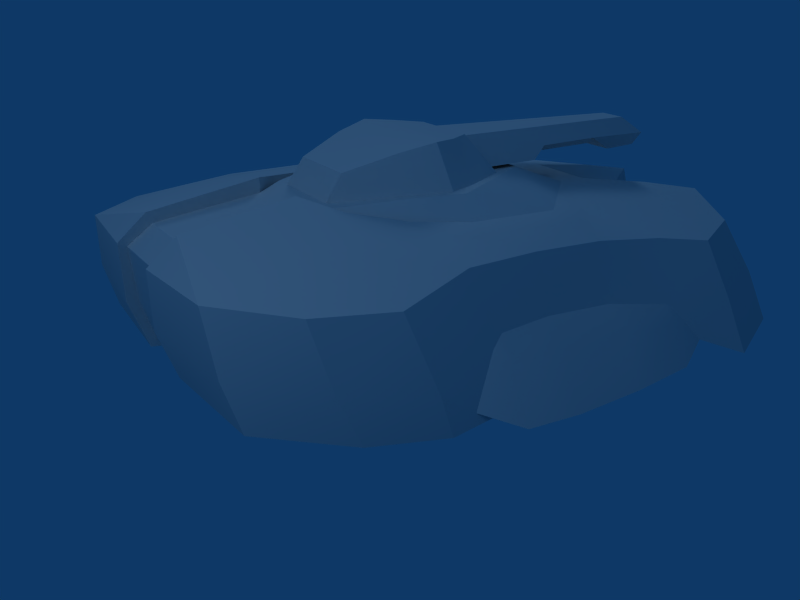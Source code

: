 # Source: tank.blend  (saved by Blender 2.49.2; exported with 4.5.12 LTS)
import bpy
from mathutils import Matrix  # noqa: F401  (used for matrix-valued properties, if any)

bpy.ops.wm.read_factory_settings(use_empty=True)
scene = bpy.context.scene
scene.name = 'Scene'

# ---- collections
col_collection_1 = bpy.data.collections.new('Collection 1'); scene.collection.children.link(col_collection_1)

# ---- world
world_world = bpy.data.worlds.new('World'); scene.world = world_world
world_world.color = (0.05656, 0.2208, 0.4)
world_world.use_sun_shadow = False
world_world.sun_shadow_jitter_overblur = 0.0
world_world.cycles.sampling_method = 'MANUAL'
world_world.cycles.sample_map_resolution = 256

# ---- cameras
cam_camera = bpy.data.cameras.new('Camera')
cam_camera.passepartout_alpha = 0.2
cam_camera.clip_end = 100.0
cam_camera.lens = 35.0
cam_camera.ortho_scale = 7.314
cam_camera.show_passepartout = False
cam_camera.show_safe_areas = True
cam_camera.dof.focus_distance = 0.0
cam_camera.dof.aperture_fstop = 128.0

# ---- lights
light_spot_001 = bpy.data.lights.new('Spot.001', 'AREA')
light_spot_001.transmission_factor = 0.0
light_spot_001.cutoff_distance = 30.0
light_spot_001.energy = 78.54
light_spot_001.shadow_buffer_clip_start = 1.001
light_spot_001.shadow_soft_size = 2.036
light_spot_001.shadow_maximum_resolution = 0.006
light_spot_001.use_absolute_resolution = True
light_spot_001.size = 2.036
light_spot_001.size_y = 1.0
light_spot_001.cycles.use_multiple_importance_sampling = False
light_spot = bpy.data.lights.new('Spot', 'AREA')
light_spot.transmission_factor = 0.0
light_spot.cutoff_distance = 30.0
light_spot.energy = 78.54
light_spot.shadow_buffer_clip_start = 1.001
light_spot.shadow_soft_size = 2.036
light_spot.shadow_maximum_resolution = 0.006
light_spot.use_absolute_resolution = True
light_spot.size = 2.036
light_spot.size_y = 1.0
light_spot.cycles.use_multiple_importance_sampling = False

# ---- meshes
me_lasertank1 = bpy.data.meshes.new('lasertank1')
me_lasertank1.from_pydata([(-18.6, 13.4, 14.23), (-18.51, 9.117, 8.873), (-5.588, 31.43, 8.866), (-16.06, -24.17, 15.18), (-11.19, -28.97, 15.48), (-17.38, -8.853, 10.47), (-17.91, -10.02, 9.554), (-10.3, -21.41, 17.41), (-10.51, 5.264, 16.64), (-10.83, 1.627, 16.92), (-3.277, 12.84, 16.54), (-12.66, 14.13, 15.31), (-3.228, 25.52, 13.06), (-3.685, 27.69, 8.893), (-18.59, 26.51, 2.861), (-2.336, 18.05, 4.398), (-19.33, -10.2, 4.505), (-2.336, -8.082, 5.026), (-13.35, -27.25, 6.011), (-3.27, -29.57, 15.48), (-14.96, 3.842, 5.091), (-13.59, 1.582, 16.73), (-8.912, -11.71, 17.58), (-12.6, -10.61, 17.23), (-9.785, -14.17, 17.77), (-2.146, 14.27, 15.26), (-3.269, -18.29, 19.2), (-3.322, 3.633, 18.9), (-6.04, -1.261, 18.98), (-13.05, -16.66, 17.05), (-6.9, -10.51, 18.75), (-8.335, -5.939, 18.89), (-8.912, -11.71, 16.76), (-3.269, -28.43, 10.38), (-13.72, -4.534, 16.99), (-2.344, 9.041, 5.46), (-19.51, 9.391, 7.451), (-19.32, 3.212, 7.904), (-19.21, -3.689, 8.216), (-18.97, -8.821, 8.431), (-21.36, -8.788, 3.838), (-19.29, -12.27, 5.472), (-19.36, -15.71, 8.172), (-7.016, -16.43, 18.3), (-4.798, -15.84, 18.24), (-21.84, 3.171, 3.465), (-4.631, -4.768, 22.63), (-3.145, -2.483, 22.52), (-6.513, -3.76, 18.95), (-3.254, -14.42, 20.53), (-3.352, -15.84, 18.24), (-2.444, -2.23, 22.22), (-2.782, 7.515, 20.39), (-1.37, 21.87, 18.78), (-1.519, 17.92, 18.71), (-2.27, 7.515, 20.39), (-1.51, 22.3, 20.17), (-0.9852, 22.03, 19.28), (-0.863, 18.02, 19.34), (-0.834, 16.15, 21.48), (-0.834, 10.09, 21.48), (-1.11, 10.09, 20.25), (3.1, -28.88, 15.08), (3.607, 9.33, 16.76), (3.516, 27.69, 8.893), (2.175, 17.95, 5.049), (2.175, -8.183, 5.676), (2.175, 13.2, 5.372), (5.871, -1.261, 18.98), (8.166, -5.939, 18.89), (10.66, 1.627, 16.92), (6.731, -10.51, 18.75), (2.175, 9.041, 5.46), (5.423, -7.198, 22.76), (4.462, -4.768, 22.63), (5.988, -10.4, 18.74), (0.6938, 18.02, 19.34), (4.208, 0.4977, 18.94), (3.231, 0.2467, 19.24), (1.201, 21.87, 18.78), (1.35, 17.92, 18.71), (2.35, 14.4, 20.42), (1.201, 19.5, 21.97), (0.9412, 10.09, 20.25), (1.872, 14.4, 20.42), (1.017, 16.18, 19.55), (0.816, 22.03, 19.28), (18.34, 9.117, 8.873), (18.43, 13.4, 14.23), (16.99, 8.364, 14.96), (20.4, 15.73, 8.478), (16.85, 24.27, 8.263), (5.418, 31.43, 8.866), (12.51, -28.5, 10.38), (15.99, 1.988, 15.59), (16.93, 3.254, 9.823), (17.74, -10.02, 9.554), (10.13, -21.41, 17.41), (3.139, -27.34, 17.6), (10.34, 5.264, 16.64), (12.49, 14.13, 15.31), (4.25, 21.27, 15.26), (5.691, 33.65, 3.698), (18.42, 26.51, 2.861), (19.17, -10.2, 4.505), (2.167, -11.79, 4.104), (2.167, 13.3, 4.722), (2.167, -2.12, 5.058), (15.91, 9.162, 4.906), (13.42, 1.582, 16.73), (12.43, -10.61, 17.23), (8.743, -11.71, 17.58), (9.616, -14.17, 17.77), (6.133, -15.84, 18.3), (3.1, -18.29, 19.2), (12.88, -16.66, 17.05), (13.55, -4.534, 16.99), (19.15, 3.212, 7.904), (19.34, 9.391, 7.451), (19.04, -3.689, 8.216), (18.8, -8.821, 8.431), (21.2, -8.788, 3.838), (19.19, -15.71, 8.172), (6.847, -16.43, 18.3), (21.46, 9.666, 3.626), (21.67, 3.171, 3.465), (-18.8, 9.994, 8.361), (-20.01, 13.3, 4.722), (-21.63, 9.666, 3.626), (-21.72, -3.641, 3.474), (-17.0, -3.736, 10.44), (-17.09, 3.254, 9.823), (-2.336, -11.79, 4.104), (-2.514, -15.3, 4.456), (-3.261, -27.85, 6.022), (-3.266, -29.37, 10.46), (-3.308, -27.34, 17.6), (-12.68, -28.5, 10.38), (-17.72, -20.72, 4.882), (-17.31, -22.63, 9.281), (-19.39, -14.29, 4.104), (-17.71, -18.03, 14.78), (-16.28, -11.6, 16.09), (-16.03, -4.927, 15.97), (-16.16, 1.988, 15.59), (-17.16, 8.364, 14.96), (-14.63, 21.68, 13.67), (-5.335, 29.14, 13.66), (-4.42, 21.27, 15.26), (3.108, 12.84, 16.54), (1.976, 14.27, 15.26), (-2.776, 19.9, 14.16), (2.606, 19.9, 14.16), (3.059, 25.52, 13.06), (5.166, 29.14, 13.66), (21.88, 18.05, 2.722), (15.86, -4.927, 15.97), (16.11, -11.6, 16.09), (17.54, -18.03, 14.78), (15.89, -24.17, 15.18), (11.02, -28.97, 15.48), (3.101, -29.57, 15.48), (3.096, -29.37, 10.46), (3.092, -27.85, 6.022), (13.18, -27.25, 6.011), (17.55, -20.72, 4.882), (17.14, -22.63, 9.281), (19.22, -14.29, 4.104), (16.15, -8.082, 5.026), (14.72, -2.12, 5.058), (14.79, 3.842, 5.091), (19.84, 13.3, 4.722), (2.167, 9.041, 4.888), (2.167, 3.842, 5.091), (2.167, -8.082, 5.026), (2.167, 18.05, 4.398), (2.345, -15.3, 4.456), (10.61, -6.992, 17.26), (8.743, -11.71, 16.76), (6.133, -15.84, 17.35), (3.1, -18.29, 17.88), (-3.777, 9.33, 16.76), (-10.78, -6.992, 17.26), (-6.302, -15.84, 17.35), (-3.269, -18.29, 17.88), (3.153, 3.633, 18.9), (4.629, -15.84, 18.24), (3.1, -26.91, 16.67), (3.1, -28.43, 10.38), (3.1, -27.35, 6.661), (2.353, -15.3, 5.109), (2.175, -11.89, 4.755), (2.175, -2.12, 5.615), (2.175, 3.842, 5.553), (3.878, 29.29, 5.089), (-4.047, 29.29, 5.089), (-2.344, 17.95, 5.049), (-2.344, 13.2, 5.372), (-2.344, 3.842, 5.553), (-2.344, -2.12, 5.615), (-2.344, -8.183, 5.676), (-2.344, -11.89, 4.755), (-2.522, -15.3, 5.109), (-3.269, -27.35, 6.661), (-3.269, -28.88, 15.08), (-3.269, -26.91, 16.67), (-6.302, -15.84, 18.3), (14.46, 21.68, 13.67), (21.55, -3.641, 3.474), (19.12, -12.27, 5.472), (17.21, -8.853, 10.47), (16.83, -3.736, 10.44), (18.63, 9.994, 8.361), (3.869, 29.39, 4.111), (-5.86, 33.65, 3.698), (-22.05, 18.05, 2.722), (-4.039, 29.39, 4.111), (-17.02, 24.27, 8.263), (-20.57, 15.73, 8.478), (-2.336, -2.12, 5.058), (-2.336, 3.842, 5.091), (-2.336, 9.041, 4.888), (-2.336, 13.3, 4.722), (-16.08, 9.162, 4.906), (-14.89, -2.12, 5.058), (-16.31, -8.082, 5.026), (-4.817, -10.18, 22.03), (3.085, -14.42, 20.53), (3.183, -15.84, 18.24), (7.205, -6.545, 18.87), (6.344, -3.76, 18.95), (-4.377, 0.4977, 18.94), (2.976, -2.483, 22.52), (4.647, -10.18, 22.03), (-5.593, -7.198, 22.76), (-7.375, -6.545, 18.87), (-6.157, -10.4, 18.74), (-1.535, 6.487, 19.55), (-1.187, 16.18, 19.55), (1.365, 6.487, 19.55), (2.101, 7.515, 20.39), (1.872, 22.3, 20.17), (-1.37, 19.5, 21.97), (-2.041, 22.3, 20.17), (2.275, -2.23, 22.22), (2.753, -0.9919, 20.73), (-3.4, 0.2467, 19.24), (-2.922, -0.9919, 20.73), (3.041, 6.074, 19.22), (2.613, 7.515, 20.39), (-3.21, 6.074, 19.22), (1.341, 22.3, 20.17), (0.7869, 20.27, 21.48), (0.6647, 16.15, 21.48), (0.6647, 10.09, 21.48), (-0.9561, 20.27, 21.48), (1.219, 16.15, 20.25), (-1.388, 16.15, 20.25), (-2.042, 14.4, 20.42), (-2.52, 14.4, 20.42)], [], [(5, 39, 6), (136, 4, 19), (14, 214, 216), (9, 8, 21), (21, 34, 9), (214, 195, 216), (0, 218, 126), (182, 31, 9), (31, 28, 9), (136, 26, 7), (26, 206, 43), (22, 32, 182), (184, 44, 183), (138, 140, 133), (11, 145, 8), (42, 41, 140), (141, 6, 42), (41, 16, 140), (223, 128, 127), (6, 41, 42), (1, 126, 36), (44, 184, 50), (247, 246, 231), (242, 243, 259), (51, 52, 247), (70, 63, 185), (177, 70, 69), (180, 179, 186), (186, 228, 180), (245, 77, 78), (210, 96, 120), (98, 161, 160), (103, 213, 102), (70, 109, 99), (109, 70, 116), (102, 213, 194), (88, 212, 90), (98, 97, 114), (114, 123, 113), (111, 177, 178), (165, 176, 167), (100, 99, 89), (122, 167, 209), (158, 122, 96), (209, 167, 104), (108, 171, 124), (96, 122, 209), (87, 118, 212), (172, 72, 67), (172, 67, 106), (108, 172, 106), (108, 106, 171), (120, 96, 209), (120, 209, 121), (119, 120, 121), (119, 121, 208), (117, 119, 208), (117, 208, 125), (118, 117, 125), (118, 125, 124), (169, 208, 168), (208, 121, 168), (170, 108, 125), (108, 124, 125), (170, 125, 169), (125, 208, 169), (118, 124, 171), (118, 171, 212), (176, 190, 191), (176, 191, 105), (167, 176, 105), (167, 105, 104), (100, 101, 149), (100, 149, 99), (91, 90, 155), (91, 155, 103), (92, 91, 103), (92, 103, 102), (164, 93, 163), (93, 162, 163), (166, 93, 164), (166, 164, 165), (122, 166, 165), (122, 165, 167), (115, 110, 112), (115, 112, 123), (113, 123, 112), (113, 112, 111), (113, 111, 179), (111, 178, 179), (97, 115, 123), (97, 123, 114), (116, 70, 177), (116, 177, 110), (156, 116, 110), (156, 110, 157), (158, 159, 166), (158, 166, 122), (104, 168, 121), (104, 121, 209), (120, 119, 211), (120, 211, 210), (95, 211, 119), (95, 119, 117), (173, 107, 193), (107, 192, 193), (169, 168, 174), (169, 174, 107), (117, 118, 87), (117, 87, 95), (65, 175, 106), (65, 106, 67), (173, 193, 72), (173, 72, 172), (66, 192, 174), (192, 107, 174), (190, 176, 189), (176, 163, 189), (66, 174, 191), (174, 105, 191), (194, 213, 175), (194, 175, 65), (210, 211, 156), (210, 156, 157), (116, 156, 109), (156, 94, 109), (97, 159, 158), (97, 158, 115), (189, 163, 188), (163, 162, 188), (62, 188, 162), (62, 162, 161), (62, 161, 98), (62, 98, 187), (180, 187, 114), (187, 98, 114), (157, 110, 115), (157, 115, 158), (113, 179, 180), (113, 180, 114), (101, 100, 207), (101, 207, 154), (149, 101, 150), (101, 152, 150), (110, 177, 111), (110, 111, 112), (89, 99, 94), (99, 109, 94), (172, 108, 170), (172, 170, 173), (169, 107, 173), (169, 173, 170), (175, 155, 171), (175, 171, 106), (162, 93, 160), (162, 160, 161), (163, 176, 165), (163, 165, 164), (174, 168, 105), (168, 104, 105), (175, 213, 103), (175, 103, 155), (154, 92, 64), (154, 64, 153), (194, 64, 92), (194, 92, 102), (153, 152, 101), (153, 101, 154), (88, 207, 100), (88, 100, 89), (63, 70, 99), (63, 99, 149), (160, 159, 97), (160, 97, 98), (94, 156, 211), (94, 211, 95), (158, 96, 157), (96, 210, 157), (89, 94, 95), (89, 95, 87), (93, 166, 159), (93, 159, 160), (90, 91, 207), (90, 207, 88), (154, 207, 91), (154, 91, 92), (171, 155, 90), (171, 90, 212), (87, 212, 89), (212, 88, 89), (253, 254, 60), (253, 60, 59), (256, 83, 253), (83, 254, 253), (257, 61, 256), (61, 83, 256), (252, 253, 255), (253, 59, 255), (251, 256, 252), (256, 253, 252), (86, 76, 251), (76, 256, 251), (57, 58, 76), (57, 76, 86), (241, 251, 252), (241, 252, 82), (82, 252, 255), (82, 255, 242), (79, 86, 241), (86, 251, 241), (53, 57, 79), (57, 86, 79), (85, 239, 237), (85, 237, 238), (85, 84, 239), (84, 240, 239), (248, 239, 249), (239, 240, 249), (250, 237, 239), (250, 239, 248), (249, 240, 81), (240, 84, 81), (80, 85, 238), (80, 238, 54), (81, 84, 85), (81, 85, 80), (244, 245, 249), (244, 249, 81), (83, 61, 254), (61, 60, 254), (80, 79, 241), (80, 241, 81), (244, 82, 242), (244, 242, 51), (248, 249, 245), (248, 245, 78), (81, 241, 82), (81, 82, 244), (79, 80, 54), (79, 54, 53), (246, 250, 248), (246, 248, 78), (232, 77, 245), (232, 245, 244), (231, 246, 78), (231, 78, 77), (232, 244, 51), (232, 51, 47), (186, 71, 75), (186, 75, 228), (69, 68, 230), (69, 230, 229), (68, 185, 77), (68, 77, 230), (185, 27, 77), (27, 231, 77), (71, 69, 229), (71, 229, 75), (180, 228, 184), (228, 50, 184), (228, 227, 49), (228, 49, 50), (75, 233, 227), (75, 227, 228), (230, 74, 229), (74, 73, 229), (77, 232, 230), (232, 74, 230), (58, 257, 256), (58, 256, 76), (229, 73, 75), (73, 233, 75), (233, 226, 49), (233, 49, 227), (74, 46, 234), (74, 234, 73), (46, 74, 232), (46, 232, 47), (73, 234, 226), (73, 226, 233), (72, 35, 197), (72, 197, 67), (33, 188, 62), (33, 62, 204), (190, 202, 191), (202, 201, 191), (152, 151, 150), (151, 25, 150), (13, 64, 194), (13, 194, 195), (192, 199, 198), (192, 198, 193), (193, 198, 35), (193, 35, 72), (71, 186, 178), (186, 179, 178), (177, 69, 71), (177, 71, 178), (68, 69, 70), (68, 70, 185), (63, 181, 27), (63, 27, 185), (67, 197, 196), (67, 196, 65), (66, 200, 199), (66, 199, 192), (188, 33, 189), (33, 203, 189), (189, 203, 202), (189, 202, 190), (191, 201, 200), (191, 200, 66), (65, 196, 195), (65, 195, 194), (64, 13, 153), (13, 12, 153), (153, 12, 151), (153, 151, 152), (150, 25, 149), (25, 10, 149), (149, 10, 181), (149, 181, 63), (180, 184, 205), (180, 205, 187), (187, 205, 62), (205, 204, 62), (60, 61, 59), (61, 257, 59), (59, 257, 255), (257, 56, 255), (257, 58, 56), (58, 57, 56), (255, 56, 243), (255, 243, 242), (56, 57, 243), (57, 53, 243), (55, 258, 237), (258, 238, 237), (55, 237, 52), (237, 250, 52), (258, 55, 259), (55, 52, 259), (238, 258, 259), (238, 259, 54), (243, 53, 54), (243, 54, 259), (247, 52, 250), (247, 250, 246), (259, 52, 242), (52, 51, 242), (247, 231, 47), (247, 47, 51), (236, 30, 44), (236, 44, 50), (48, 28, 31), (48, 31, 235), (231, 27, 28), (231, 28, 48), (235, 31, 30), (235, 30, 236), (49, 226, 236), (49, 236, 50), (234, 46, 235), (46, 48, 235), (46, 47, 48), (47, 231, 48), (226, 234, 236), (234, 235, 236), (197, 35, 221), (197, 221, 222), (222, 221, 223), (222, 223, 127), (41, 6, 39), (41, 39, 40), (40, 39, 38), (40, 38, 129), (129, 38, 37), (129, 37, 45), (45, 37, 36), (45, 36, 128), (40, 129, 225), (129, 224, 225), (128, 223, 45), (223, 20, 45), (129, 45, 224), (45, 20, 224), (127, 128, 36), (127, 36, 126), (201, 202, 133), (201, 133, 132), (132, 133, 140), (132, 140, 16), (10, 148, 11), (10, 11, 8), (215, 218, 217), (215, 217, 14), (14, 217, 2), (14, 2, 214), (135, 137, 134), (137, 18, 134), (18, 137, 139), (18, 139, 138), (138, 139, 42), (138, 42, 140), (183, 44, 32), (44, 30, 32), (24, 23, 29), (24, 29, 43), (24, 43, 206), (24, 206, 22), (32, 22, 183), (22, 206, 183), (43, 29, 7), (43, 7, 26), (182, 9, 34), (182, 34, 23), (23, 34, 143), (23, 143, 142), (139, 3, 141), (139, 141, 42), (40, 225, 16), (40, 16, 41), (130, 38, 39), (130, 39, 5), (38, 130, 131), (38, 131, 37), (199, 219, 198), (219, 220, 198), (17, 225, 224), (17, 224, 219), (1, 36, 37), (1, 37, 131), (222, 15, 196), (222, 196, 197), (35, 198, 220), (35, 220, 221), (219, 199, 17), (199, 200, 17), (134, 133, 203), (133, 202, 203), (132, 17, 201), (17, 200, 201), (15, 216, 195), (15, 195, 196), (143, 130, 5), (143, 5, 142), (144, 143, 21), (143, 34, 21), (141, 3, 7), (141, 7, 29), (135, 134, 33), (134, 203, 33), (135, 33, 204), (135, 204, 19), (136, 19, 204), (136, 204, 205), (30, 31, 182), (30, 182, 32), (136, 205, 26), (205, 184, 26), (29, 23, 142), (29, 142, 141), (27, 181, 9), (27, 9, 28), (184, 183, 206), (184, 206, 26), (146, 11, 148), (146, 148, 147), (151, 148, 25), (148, 10, 25), (22, 182, 23), (22, 23, 24), (21, 8, 144), (8, 145, 144), (20, 223, 221), (20, 221, 220), (220, 219, 224), (220, 224, 20), (127, 215, 15), (127, 15, 222), (4, 137, 135), (4, 135, 19), (138, 133, 134), (138, 134, 18), (16, 225, 132), (225, 17, 132), (14, 216, 15), (14, 15, 215), (13, 2, 147), (13, 147, 12), (2, 13, 195), (2, 195, 214), (148, 151, 12), (148, 12, 147), (0, 145, 11), (0, 11, 146), (8, 9, 181), (8, 181, 10), (7, 3, 4), (7, 4, 136), (130, 143, 144), (130, 144, 131), (5, 6, 142), (6, 141, 142), (131, 144, 145), (131, 145, 1), (3, 139, 137), (3, 137, 4), (218, 0, 146), (218, 146, 217), (217, 146, 147), (217, 147, 2), (218, 215, 127), (218, 127, 126), (0, 126, 145), (126, 1, 145)])
me_lasertank1.polygons.foreach_set('use_smooth', [True] * 516)
_k = set([(0, 145), (0, 146), (0, 218), (1, 126), (1, 131), (2, 147), (2, 214), (3, 4), (3, 139), (3, 141), (4, 19), (4, 136), (4, 137), (5, 6), (5, 130), (6, 41), (9, 181), (9, 182), (10, 25), (10, 148), (10, 149), (12, 13), (12, 147), (12, 151), (12, 153), (13, 195), (14, 214), (14, 215), (14, 217), (15, 215), (15, 216), (15, 222), (16, 41), (16, 132), (16, 140), (16, 225), (17, 132), (17, 219), (17, 225), (18, 134), (18, 137), (18, 138), (19, 135), (19, 136), (20, 223), (20, 224), (22, 182), (22, 206), (25, 150), (25, 151), (26, 136), (26, 184), (26, 206), (27, 28), (27, 185), (28, 31), (30, 31), (30, 44), (32, 182), (32, 183), (33, 203), (33, 204), (35, 197), (35, 198), (40, 41), (40, 129), (42, 140), (42, 141), (44, 184), (45, 128), (45, 129), (46, 47), (46, 234), (47, 231), (47, 232), (48, 231), (48, 235), (49, 50), (49, 226), (49, 227), (50, 228), (50, 236), (51, 242), (51, 244), (51, 247), (52, 55), (52, 250), (52, 259), (53, 54), (53, 79), (53, 243), (54, 80), (54, 259), (55, 237), (55, 258), (56, 57), (56, 243), (56, 255), (56, 257), (57, 58), (57, 86), (58, 76), (58, 257), (59, 60), (59, 255), (60, 61), (60, 254), (61, 83), (61, 257), (62, 187), (62, 188), (62, 204), (63, 70), (63, 181), (64, 153), (64, 194), (65, 67), (65, 194), (66, 191), (66, 192), (66, 200), (67, 72), (68, 69), (68, 185), (69, 71), (70, 177), (71, 186), (72, 193), (73, 74), (73, 233), (74, 232), (75, 228), (75, 229), (76, 86), (76, 256), (77, 230), (77, 231), (77, 232), (78, 245), (78, 246), (78, 248), (79, 80), (79, 241), (80, 81), (81, 84), (81, 241), (81, 249), (82, 241), (82, 242), (82, 244), (83, 254), (83, 256), (84, 85), (84, 240), (85, 238), (85, 239), (86, 251), (87, 95), (87, 212), (88, 89), (88, 90), (88, 207), (89, 94), (90, 155), (91, 103), (91, 207), (92, 102), (92, 154), (93, 160), (93, 164), (94, 156), (95, 211), (96, 209), (96, 210), (98, 114), (98, 160), (98, 161), (101, 149), (101, 154), (102, 103), (102, 213), (103, 155), (104, 105), (104, 167), (104, 168), (104, 209), (105, 174), (105, 176), (106, 171), (106, 172), (106, 175), (107, 173), (107, 174), (108, 170), (108, 171), (111, 113), (111, 177), (113, 114), (114, 180), (121, 208), (121, 209), (122, 158), (122, 167), (124, 125), (124, 171), (125, 208), (126, 127), (127, 128), (127, 215), (127, 222), (127, 223), (130, 131), (132, 133), (133, 134), (134, 135), (138, 139), (138, 140), (141, 142), (142, 143), (143, 144), (144, 145), (146, 147), (146, 217), (147, 148), (149, 150), (150, 152), (152, 153), (153, 154), (154, 207), (155, 171), (155, 175), (156, 157), (157, 158), (158, 159), (159, 160), (159, 166), (160, 161), (161, 162), (162, 163), (163, 164), (163, 176), (164, 165), (165, 166), (165, 167), (168, 169), (168, 174), (169, 170), (171, 212), (172, 173), (175, 213), (177, 178), (178, 179), (179, 180), (180, 186), (180, 187), (183, 184), (184, 205), (187, 205), (188, 189), (189, 190), (189, 203), (190, 191), (191, 201), (192, 193), (194, 195), (195, 196), (196, 197), (198, 199), (199, 200), (200, 201), (201, 202), (202, 203), (204, 205), (210, 211), (214, 216), (215, 218), (219, 220), (220, 221), (221, 222), (224, 225), (226, 234), (227, 228), (227, 233), (229, 230), (235, 236), (237, 238), (237, 239), (238, 258), (239, 240), (240, 249), (241, 251), (242, 243), (243, 259), (244, 245), (246, 247), (246, 250), (248, 249), (248, 250), (251, 252), (251, 256), (252, 253), (252, 255), (253, 254), (256, 257), (258, 259)])
me_lasertank1.attributes.new('sharp_edge', 'BOOLEAN', 'EDGE').data.foreach_set('value', [ (min(e.vertices), max(e.vertices)) in _k for e in me_lasertank1.edges])
_uv = me_lasertank1.uv_layers.new(name='UVTex')
_uv.uv.foreach_set('vector', [0.6942, 0.3764, 0.6941, 0.3583, 0.704, 0.369, 0.837, 0.5484, 0.8485, 0.4972, 0.858, 0.5604, 0.4209, 0.2479, 0.3725, 0.1676, 0.4051, 0.1583, 0.5856, 0.4996, 0.5538, 0.5016, 0.5858, 0.4817, 0.5858, 0.4817, 0.639, 0.4808, 0.5856, 0.4996, 0.3088, 0.402, 0.3002, 0.4414, 0.2936, 0.4371, 0.512, 0.4224, 0.4971, 0.3814, 0.5456, 0.3802, 0.8476, 0.8548, 0.8634, 0.864, 0.8473, 0.9233, 0.8634, 0.864, 0.8782, 0.9014, 0.8473, 0.9233, 0.837, 0.5484, 0.7606, 0.5486, 0.7855, 0.5031, 0.7606, 0.5486, 0.7384, 0.529, 0.7434, 0.5243, 0.7018, 0.512, 0.6996, 0.5183, 0.6606, 0.4999, 0.8961, 0.7651, 0.8862, 0.7848, 0.8765, 0.7843, 0.7834, 0.2496, 0.7351, 0.2608, 0.7407, 0.1586, 0.4756, 0.4877, 0.525, 0.4585, 0.5538, 0.5016, 0.7755, 0.3857, 0.7476, 0.3628, 0.7673, 0.3528, 0.7891, 0.4343, 0.7239, 0.3954, 0.7755, 0.3857, 0.7476, 0.3628, 0.729, 0.3532, 0.7673, 0.3528, 0.5431, 0.2627, 0.5393, 0.3013, 0.5085, 0.289, 0.7239, 0.3954, 0.7476, 0.3628, 0.7755, 0.3857, 0.5479, 0.36, 0.5407, 0.3556, 0.546, 0.3476, 0.8862, 0.7848, 0.8961, 0.7651, 0.8956, 0.7848, 0.5711, 0.5507, 0.5568, 0.5478, 0.5539, 0.5417, 0.7225, 0.03622, 0.6994, 0.02216, 0.7631, 0.01886, 0.8981, 0.02949, 0.8189, 0.01475, 0.8877, 0.01836, 0.9861, 0.9233, 0.9405, 0.9846, 0.9376, 0.9403, 0.9858, 0.8548, 0.9861, 0.9233, 0.97, 0.864, 0.9373, 0.7651, 0.9569, 0.7843, 0.9471, 0.7848, 0.9471, 0.7848, 0.9378, 0.7848, 0.9373, 0.7651, 0.5708, 0.5869, 0.5535, 0.5957, 0.5565, 0.5896, 0.6936, 0.761, 0.7033, 0.7684, 0.6935, 0.7792, 0.837, 0.5903, 0.858, 0.5782, 0.8485, 0.6414, 0.4213, 0.8895, 0.4055, 0.9791, 0.3729, 0.9699, 0.5856, 0.639, 0.5858, 0.657, 0.5538, 0.637, 0.5858, 0.657, 0.5856, 0.639, 0.639, 0.6578, 0.3092, 0.7361, 0.294, 0.701, 0.3006, 0.6967, 0.5124, 0.7157, 0.5459, 0.7579, 0.4975, 0.7567, 0.837, 0.5903, 0.7855, 0.6356, 0.7606, 0.59, 0.7606, 0.59, 0.7434, 0.6143, 0.7384, 0.6097, 0.7018, 0.6266, 0.6606, 0.6387, 0.6996, 0.6203, 0.7838, 0.8878, 0.7411, 0.9789, 0.7354, 0.8767, 0.4756, 0.6509, 0.5538, 0.637, 0.525, 0.6801, 0.7759, 0.7523, 0.7677, 0.7853, 0.748, 0.7753, 0.7895, 0.7037, 0.7759, 0.7523, 0.7243, 0.7427, 0.748, 0.7753, 0.7677, 0.7853, 0.7294, 0.7848, 0.5424, 0.8727, 0.5079, 0.8464, 0.5387, 0.8342, 0.7243, 0.7427, 0.7759, 0.7523, 0.748, 0.7753, 0.5472, 0.7775, 0.5453, 0.7899, 0.5401, 0.7819, 0.5582, 0.9811, 0.5584, 0.9852, 0.5273, 0.9869, 0.5582, 0.9811, 0.5273, 0.9869, 0.5263, 0.9823, 0.5551, 0.898, 0.5582, 0.9811, 0.5263, 0.9823, 0.5551, 0.898, 0.5263, 0.9823, 0.5222, 0.8758, 0.6935, 0.7792, 0.7033, 0.7684, 0.723, 0.7989, 0.6935, 0.7792, 0.723, 0.7989, 0.6941, 0.8163, 0.6517, 0.7822, 0.6935, 0.7792, 0.6941, 0.8163, 0.6517, 0.7822, 0.6941, 0.8163, 0.6521, 0.8207, 0.5956, 0.7855, 0.6517, 0.7822, 0.6521, 0.8207, 0.5956, 0.7855, 0.6521, 0.8207, 0.5965, 0.8221, 0.5453, 0.7899, 0.5956, 0.7855, 0.5965, 0.8221, 0.5453, 0.7899, 0.5965, 0.8221, 0.5436, 0.8212, 0.6362, 0.8819, 0.6494, 0.8346, 0.6859, 0.8732, 0.6494, 0.8346, 0.6922, 0.8382, 0.6859, 0.8732, 0.5866, 0.8808, 0.5424, 0.8727, 0.5927, 0.8331, 0.5424, 0.8727, 0.5387, 0.8342, 0.5927, 0.8331, 0.5866, 0.8808, 0.5927, 0.8331, 0.6362, 0.8819, 0.5927, 0.8331, 0.6494, 0.8346, 0.6362, 0.8819, 0.5453, 0.7899, 0.5436, 0.8212, 0.5132, 0.8097, 0.5453, 0.7899, 0.5132, 0.8097, 0.5401, 0.7819, 0.7411, 0.9789, 0.7416, 0.9835, 0.7156, 0.9834, 0.7411, 0.9789, 0.7156, 0.9834, 0.715, 0.9793, 0.7354, 0.8767, 0.7411, 0.9789, 0.715, 0.9793, 0.7354, 0.8767, 0.715, 0.9793, 0.7043, 0.8768, 0.4756, 0.6509, 0.4137, 0.5975, 0.4882, 0.59, 0.4756, 0.6509, 0.4882, 0.59, 0.5538, 0.637, 0.4215, 0.7415, 0.4975, 0.7567, 0.4818, 0.8021, 0.4215, 0.7415, 0.4818, 0.8021, 0.4029, 0.7846, 0.3319, 0.698, 0.4215, 0.7415, 0.4029, 0.7846, 0.3319, 0.698, 0.4029, 0.7846, 0.3092, 0.7361, 0.8086, 0.8701, 0.7749, 0.8647, 0.8091, 0.8029, 0.7749, 0.8647, 0.774, 0.8017, 0.8091, 0.8029, 0.8327, 0.7382, 0.8846, 0.7235, 0.8788, 0.7562, 0.8327, 0.7382, 0.8788, 0.7562, 0.8212, 0.7715, 0.7759, 0.7523, 0.8327, 0.7382, 0.8212, 0.7715, 0.7759, 0.7523, 0.8212, 0.7715, 0.7677, 0.7853, 0.7478, 0.658, 0.6919, 0.6505, 0.7233, 0.6323, 0.7478, 0.658, 0.7233, 0.6323, 0.7434, 0.6143, 0.7384, 0.6097, 0.7434, 0.6143, 0.7233, 0.6323, 0.7384, 0.6097, 0.7233, 0.6323, 0.7018, 0.6266, 0.7384, 0.6097, 0.7018, 0.6266, 0.7353, 0.6027, 0.7018, 0.6266, 0.6996, 0.6203, 0.7353, 0.6027, 0.7855, 0.6356, 0.7478, 0.658, 0.7434, 0.6143, 0.7855, 0.6356, 0.7434, 0.6143, 0.7606, 0.59, 0.639, 0.6578, 0.5856, 0.639, 0.6606, 0.6387, 0.639, 0.6578, 0.6606, 0.6387, 0.6919, 0.6505, 0.6412, 0.6728, 0.639, 0.6578, 0.6919, 0.6505, 0.6412, 0.6728, 0.6919, 0.6505, 0.699, 0.6744, 0.7895, 0.7037, 0.8406, 0.6929, 0.8327, 0.7382, 0.7895, 0.7037, 0.8327, 0.7382, 0.7759, 0.7523, 0.7037, 0.8528, 0.6859, 0.8732, 0.6922, 0.8382, 0.7037, 0.8528, 0.6922, 0.8382, 0.7221, 0.8553, 0.6935, 0.7792, 0.6517, 0.7822, 0.6517, 0.7603, 0.6935, 0.7792, 0.6517, 0.7603, 0.6936, 0.761, 0.5948, 0.7651, 0.6517, 0.7603, 0.6517, 0.7822, 0.5948, 0.7651, 0.6517, 0.7822, 0.5956, 0.7855, 0.5972, 0.98, 0.6419, 0.9793, 0.5973, 0.9835, 0.6419, 0.9793, 0.6419, 0.9833, 0.5973, 0.9835, 0.6412, 0.9036, 0.6864, 0.8946, 0.6867, 0.9792, 0.6412, 0.9036, 0.6867, 0.9792, 0.6419, 0.9793, 0.5956, 0.7855, 0.5453, 0.7899, 0.5472, 0.7775, 0.5956, 0.7855, 0.5472, 0.7775, 0.5948, 0.7651, 0.4915, 0.9885, 0.4907, 0.984, 0.5263, 0.9823, 0.4915, 0.9885, 0.5263, 0.9823, 0.5273, 0.9869, 0.5972, 0.98, 0.5973, 0.9835, 0.5584, 0.9852, 0.5972, 0.98, 0.5584, 0.9852, 0.5582, 0.9811, 0.6871, 0.984, 0.6419, 0.9833, 0.6867, 0.9792, 0.6419, 0.9833, 0.6419, 0.9793, 0.6867, 0.9792, 0.7416, 0.9835, 0.7411, 0.9789, 0.8325, 0.9814, 0.7411, 0.9789, 0.8355, 0.9765, 0.8325, 0.9814, 0.6871, 0.984, 0.6867, 0.9792, 0.7156, 0.9834, 0.6867, 0.9792, 0.715, 0.9793, 0.7156, 0.9834, 0.406, 0.9858, 0.4055, 0.9791, 0.4907, 0.984, 0.406, 0.9858, 0.4907, 0.984, 0.4915, 0.9885, 0.7132, 0.7361, 0.6675, 0.7371, 0.6744, 0.6961, 0.7132, 0.7361, 0.6744, 0.6961, 0.7334, 0.696, 0.639, 0.6578, 0.6412, 0.6728, 0.5858, 0.657, 0.6412, 0.6728, 0.5809, 0.6736, 0.5858, 0.657, 0.7855, 0.6356, 0.8066, 0.673, 0.7622, 0.6929, 0.7855, 0.6356, 0.7622, 0.6929, 0.7478, 0.658, 0.8054, 0.7978, 0.8091, 0.8029, 0.7756, 0.7938, 0.8091, 0.8029, 0.774, 0.8017, 0.7756, 0.7938, 0.7405, 0.7961, 0.7756, 0.7938, 0.774, 0.8017, 0.7405, 0.7961, 0.774, 0.8017, 0.7368, 0.8017, 0.8532, 0.574, 0.858, 0.5782, 0.837, 0.5903, 0.8532, 0.574, 0.837, 0.5903, 0.8348, 0.5824, 0.7622, 0.5802, 0.8348, 0.5824, 0.7606, 0.59, 0.8348, 0.5824, 0.837, 0.5903, 0.7606, 0.59, 0.699, 0.6744, 0.6919, 0.6505, 0.7478, 0.658, 0.699, 0.6744, 0.7478, 0.658, 0.7622, 0.6929, 0.7384, 0.6097, 0.7353, 0.6027, 0.7565, 0.5795, 0.7384, 0.6097, 0.7565, 0.5795, 0.7606, 0.59, 0.4137, 0.5975, 0.4756, 0.6509, 0.4082, 0.6637, 0.4137, 0.5975, 0.4082, 0.6637, 0.3437, 0.6034, 0.4748, 0.86, 0.4033, 0.8713, 0.4601, 0.851, 0.4033, 0.8713, 0.4126, 0.8555, 0.4601, 0.851, 0.6919, 0.6505, 0.6606, 0.6387, 0.7018, 0.6266, 0.6919, 0.6505, 0.7018, 0.6266, 0.7233, 0.6323, 0.525, 0.6801, 0.5538, 0.637, 0.5809, 0.6736, 0.5538, 0.637, 0.5858, 0.657, 0.5809, 0.6736, 0.5582, 0.9811, 0.5551, 0.898, 0.5958, 0.9038, 0.5582, 0.9811, 0.5958, 0.9038, 0.5972, 0.98, 0.6412, 0.9036, 0.6419, 0.9793, 0.5972, 0.98, 0.6412, 0.9036, 0.5972, 0.98, 0.5958, 0.9038, 0.4907, 0.984, 0.4833, 0.8648, 0.5222, 0.8758, 0.4907, 0.984, 0.5222, 0.8758, 0.5263, 0.9823, 0.774, 0.8017, 0.7749, 0.8647, 0.737, 0.8546, 0.774, 0.8017, 0.737, 0.8546, 0.7368, 0.8017, 0.8355, 0.9765, 0.7411, 0.9789, 0.7838, 0.8878, 0.8355, 0.9765, 0.7838, 0.8878, 0.8326, 0.9154, 0.6867, 0.9792, 0.6864, 0.8946, 0.715, 0.9793, 0.6864, 0.8946, 0.7043, 0.8768, 0.715, 0.9793, 0.4907, 0.984, 0.4055, 0.9791, 0.4213, 0.8895, 0.4907, 0.984, 0.4213, 0.8895, 0.4833, 0.8648, 0.3591, 0.6667, 0.3319, 0.698, 0.3158, 0.6675, 0.3591, 0.6667, 0.3158, 0.6675, 0.3385, 0.6388, 0.3006, 0.6967, 0.3158, 0.6675, 0.3319, 0.698, 0.3006, 0.6967, 0.3319, 0.698, 0.3092, 0.7361, 0.3651, 0.8588, 0.4126, 0.8555, 0.4033, 0.8713, 0.3651, 0.8588, 0.4033, 0.8713, 0.3364, 0.8774, 0.4805, 0.6895, 0.4082, 0.6637, 0.4756, 0.6509, 0.4805, 0.6895, 0.4756, 0.6509, 0.525, 0.6801, 0.5188, 0.5933, 0.5856, 0.639, 0.5538, 0.637, 0.5188, 0.5933, 0.5538, 0.637, 0.4882, 0.59, 0.8485, 0.6414, 0.8066, 0.673, 0.7855, 0.6356, 0.8485, 0.6414, 0.7855, 0.6356, 0.837, 0.5903, 0.6128, 0.7001, 0.6744, 0.6961, 0.6675, 0.7371, 0.6128, 0.7001, 0.6675, 0.7371, 0.6054, 0.7429, 0.7895, 0.7037, 0.7243, 0.7427, 0.7334, 0.696, 0.7243, 0.7427, 0.7132, 0.7361, 0.7334, 0.696, 0.5559, 0.7073, 0.6128, 0.7001, 0.6054, 0.7429, 0.5559, 0.7073, 0.6054, 0.7429, 0.553, 0.7531, 0.8846, 0.7235, 0.8327, 0.7382, 0.8406, 0.6929, 0.8846, 0.7235, 0.8406, 0.6929, 0.8847, 0.685, 0.4975, 0.7567, 0.4215, 0.7415, 0.4413, 0.6983, 0.4975, 0.7567, 0.4413, 0.6983, 0.5124, 0.7157, 0.3591, 0.6667, 0.4413, 0.6983, 0.4215, 0.7415, 0.3591, 0.6667, 0.4215, 0.7415, 0.3319, 0.698, 0.5212, 0.7828, 0.4818, 0.8021, 0.4975, 0.7567, 0.5212, 0.7828, 0.4975, 0.7567, 0.5459, 0.7579, 0.553, 0.7531, 0.5459, 0.7579, 0.5559, 0.7073, 0.5459, 0.7579, 0.5124, 0.7157, 0.5559, 0.7073, 0.6211, 0.04219, 0.6661, 0.04169, 0.6662, 0.0507, 0.6211, 0.04219, 0.6662, 0.0507, 0.6212, 0.05125, 0.6211, 0.03328, 0.6661, 0.03331, 0.6211, 0.04219, 0.6661, 0.03331, 0.6661, 0.04169, 0.6211, 0.04219, 0.6351, 0.1176, 0.6831, 0.1196, 0.635, 0.1343, 0.6831, 0.1196, 0.683, 0.1327, 0.635, 0.1343, 0.5905, 0.04185, 0.6211, 0.04219, 0.5906, 0.05232, 0.6211, 0.04219, 0.6212, 0.05125, 0.5906, 0.05232, 0.5754, 0.03237, 0.6211, 0.03328, 0.5905, 0.04185, 0.6211, 0.03328, 0.6211, 0.04219, 0.5905, 0.04185, 0.587, 0.1314, 0.6188, 0.1309, 0.5849, 0.1385, 0.6188, 0.1309, 0.6335, 0.1388, 0.5849, 0.1385, 0.5871, 0.1199, 0.6189, 0.1208, 0.6188, 0.1309, 0.5871, 0.1199, 0.6188, 0.1309, 0.587, 0.1314, 0.6962, 0.0567, 0.6965, 0.05375, 0.7156, 0.05058, 0.6962, 0.0567, 0.7156, 0.05058, 0.7225, 0.05365, 0.7225, 0.05365, 0.7156, 0.05058, 0.7156, 0.03928, 0.7225, 0.05365, 0.7156, 0.03928, 0.7225, 0.03622, 0.686, 0.05331, 0.6899, 0.05082, 0.6962, 0.0567, 0.6899, 0.05082, 0.6965, 0.05375, 0.6962, 0.0567, 0.686, 0.03651, 0.6899, 0.039, 0.686, 0.05331, 0.6899, 0.039, 0.6899, 0.05082, 0.686, 0.05331, 0.9099, 0.03856, 0.9866, 0.03642, 0.9866, 0.05502, 0.9099, 0.03856, 0.9866, 0.05502, 0.9098, 0.0527, 0.9099, 0.03856, 0.9238, 0.03002, 0.9866, 0.03642, 0.9238, 0.03002, 0.9784, 0.0288, 0.9866, 0.03642, 0.8319, 0.1067, 0.8266, 0.1176, 0.817, 0.1082, 0.8266, 0.1176, 0.8168, 0.1116, 0.817, 0.1082, 0.8318, 0.1478, 0.8266, 0.1369, 0.8266, 0.1176, 0.8318, 0.1478, 0.8266, 0.1176, 0.8319, 0.1067, 0.817, 0.1082, 0.8168, 0.1116, 0.7606, 0.1096, 0.8168, 0.1116, 0.7607, 0.1128, 0.7606, 0.1096, 0.7297, 0.1177, 0.7453, 0.1198, 0.7453, 0.1344, 0.7297, 0.1177, 0.7453, 0.1344, 0.7297, 0.1365, 0.7606, 0.1096, 0.7607, 0.1128, 0.7453, 0.1198, 0.7606, 0.1096, 0.7453, 0.1198, 0.7297, 0.1177, 0.8981, 0.06063, 0.8877, 0.07175, 0.8189, 0.07526, 0.8981, 0.06063, 0.8189, 0.07526, 0.763, 0.07107, 0.6743, 0.03994, 0.6745, 0.05225, 0.6661, 0.04169, 0.6745, 0.05225, 0.6662, 0.0507, 0.6661, 0.04169, 0.7334, 0.08297, 0.7015, 0.07915, 0.6994, 0.06768, 0.7334, 0.08297, 0.6994, 0.06768, 0.763, 0.07107, 0.8981, 0.06063, 0.7225, 0.05365, 0.7225, 0.03622, 0.8981, 0.06063, 0.7225, 0.03622, 0.8981, 0.02949, 0.8308, 0.08426, 0.8189, 0.07526, 0.8877, 0.07175, 0.8308, 0.08426, 0.8877, 0.07175, 0.8779, 0.08334, 0.763, 0.07107, 0.6994, 0.06768, 0.7225, 0.05365, 0.763, 0.07107, 0.7225, 0.05365, 0.8981, 0.06063, 0.6974, 0.1186, 0.7297, 0.1177, 0.7297, 0.1365, 0.6974, 0.1186, 0.7297, 0.1365, 0.6974, 0.1356, 0.8795, 0.1492, 0.8318, 0.1478, 0.8319, 0.1067, 0.8795, 0.1492, 0.8319, 0.1067, 0.8795, 0.1054, 0.5878, 0.5883, 0.5535, 0.5957, 0.5708, 0.5869, 0.5878, 0.5883, 0.5708, 0.5869, 0.5849, 0.5837, 0.5539, 0.5417, 0.5568, 0.5478, 0.5565, 0.5896, 0.5539, 0.5417, 0.5565, 0.5896, 0.5535, 0.5957, 0.5878, 0.5883, 0.5849, 0.5837, 0.5852, 0.554, 0.5878, 0.5883, 0.5852, 0.554, 0.5881, 0.5495, 0.9471, 0.7848, 0.9607, 0.8276, 0.9559, 0.8284, 0.9471, 0.7848, 0.9559, 0.8284, 0.9378, 0.7848, 0.97, 0.864, 0.9552, 0.9014, 0.9582, 0.8814, 0.97, 0.864, 0.9582, 0.8814, 0.9638, 0.8592, 0.9552, 0.9014, 0.9376, 0.9403, 0.9444, 0.9154, 0.9552, 0.9014, 0.9444, 0.9154, 0.9582, 0.8814, 0.9376, 0.9403, 0.8958, 0.9403, 0.9444, 0.9154, 0.8958, 0.9403, 0.889, 0.9154, 0.9444, 0.9154, 0.9607, 0.8276, 0.97, 0.864, 0.9638, 0.8592, 0.9607, 0.8276, 0.9638, 0.8592, 0.9559, 0.8284, 0.9373, 0.7651, 0.9378, 0.7848, 0.8961, 0.7651, 0.9378, 0.7848, 0.8956, 0.7848, 0.8961, 0.7651, 0.7022, 0.5905, 0.6827, 0.5898, 0.6831, 0.5497, 0.7022, 0.5905, 0.6831, 0.5497, 0.7026, 0.5494, 0.659, 0.6201, 0.6479, 0.5991, 0.6827, 0.5898, 0.659, 0.6201, 0.6827, 0.5898, 0.6999, 0.5991, 0.5911, 0.6227, 0.6059, 0.5975, 0.6119, 0.6313, 0.6059, 0.5975, 0.6247, 0.6041, 0.6119, 0.6313, 0.5586, 0.6078, 0.5878, 0.5883, 0.5911, 0.6227, 0.5878, 0.5883, 0.6059, 0.5975, 0.5911, 0.6227, 0.6189, 0.1208, 0.6351, 0.1176, 0.635, 0.1343, 0.6189, 0.1208, 0.635, 0.1343, 0.6188, 0.1309, 0.6309, 0.6335, 0.6247, 0.6041, 0.659, 0.6201, 0.6247, 0.6041, 0.6479, 0.5991, 0.659, 0.6201, 0.6479, 0.5991, 0.6485, 0.5398, 0.6831, 0.5497, 0.6479, 0.5991, 0.6831, 0.5497, 0.6827, 0.5898, 0.6059, 0.5975, 0.6064, 0.5406, 0.6254, 0.5343, 0.6059, 0.5975, 0.6254, 0.5343, 0.6247, 0.6041, 0.6064, 0.5406, 0.6059, 0.5975, 0.5878, 0.5883, 0.6064, 0.5406, 0.5878, 0.5883, 0.5881, 0.5495, 0.6247, 0.6041, 0.6254, 0.5343, 0.6485, 0.5398, 0.6247, 0.6041, 0.6485, 0.5398, 0.6479, 0.5991, 0.9308, 0.2716, 0.901, 0.2716, 0.901, 0.2373, 0.9308, 0.2716, 0.901, 0.2373, 0.9309, 0.2373, 0.8953, 0.6248, 0.9367, 0.6248, 0.9367, 0.6589, 0.8953, 0.6248, 0.9367, 0.6589, 0.8953, 0.6589, 0.932, 0.4733, 0.8997, 0.4733, 0.9308, 0.4451, 0.8997, 0.4733, 0.9009, 0.445, 0.9308, 0.4451, 0.4126, 0.8555, 0.4124, 0.8193, 0.4601, 0.851, 0.4124, 0.8193, 0.4599, 0.8233, 0.4601, 0.851, 0.3288, 0.8136, 0.329, 0.862, 0.2976, 0.8646, 0.3288, 0.8136, 0.2976, 0.8646, 0.2973, 0.8114, 0.9308, 0.3637, 0.9009, 0.3637, 0.9009, 0.3145, 0.9308, 0.3637, 0.9009, 0.3145, 0.9308, 0.3145, 0.9308, 0.3145, 0.9009, 0.3145, 0.901, 0.2716, 0.9308, 0.3145, 0.901, 0.2716, 0.9308, 0.2716, 0.9607, 0.8276, 0.9471, 0.7848, 0.9737, 0.8169, 0.9471, 0.7848, 0.9569, 0.7843, 0.9737, 0.8169, 0.9858, 0.8548, 0.97, 0.864, 0.9607, 0.8276, 0.9858, 0.8548, 0.9607, 0.8276, 0.9737, 0.8169, 0.9552, 0.9014, 0.97, 0.864, 0.9861, 0.9233, 0.9552, 0.9014, 0.9861, 0.9233, 0.9376, 0.9403, 0.9405, 0.9846, 0.8928, 0.9846, 0.8958, 0.9403, 0.9405, 0.9846, 0.8958, 0.9403, 0.9376, 0.9403, 0.9309, 0.2373, 0.901, 0.2373, 0.9009, 0.1981, 0.9309, 0.2373, 0.9009, 0.1981, 0.9309, 0.1981, 0.9308, 0.4136, 0.9009, 0.4136, 0.9009, 0.3637, 0.9308, 0.4136, 0.9009, 0.3637, 0.9308, 0.3637, 0.9367, 0.6248, 0.8953, 0.6248, 0.9367, 0.5966, 0.8953, 0.6248, 0.8953, 0.5966, 0.9367, 0.5966, 0.9368, 0.5726, 0.8947, 0.5726, 0.8997, 0.4733, 0.9368, 0.5726, 0.8997, 0.4733, 0.932, 0.4733, 0.9308, 0.4451, 0.9009, 0.445, 0.9009, 0.4136, 0.9308, 0.4451, 0.9009, 0.4136, 0.9308, 0.4136, 0.9309, 0.1981, 0.9009, 0.1981, 0.8898, 0.1052, 0.9309, 0.1981, 0.8898, 0.1052, 0.9422, 0.1052, 0.329, 0.862, 0.3288, 0.8136, 0.3651, 0.8588, 0.3288, 0.8136, 0.3649, 0.8165, 0.3651, 0.8588, 0.3651, 0.8588, 0.3649, 0.8165, 0.4124, 0.8193, 0.3651, 0.8588, 0.4124, 0.8193, 0.4126, 0.8555, 0.4601, 0.851, 0.4599, 0.8233, 0.4748, 0.86, 0.4599, 0.8233, 0.4745, 0.8141, 0.4748, 0.86, 0.4882, 0.59, 0.4882, 0.5486, 0.5188, 0.5453, 0.4882, 0.59, 0.5188, 0.5453, 0.5188, 0.5933, 0.9373, 0.7651, 0.8961, 0.7651, 0.8961, 0.6957, 0.9373, 0.7651, 0.8961, 0.6957, 0.9373, 0.6957, 0.9373, 0.6957, 0.8961, 0.6957, 0.9373, 0.6792, 0.8961, 0.6957, 0.8961, 0.6792, 0.9373, 0.6792, 0.6662, 0.0507, 0.6664, 0.05907, 0.6212, 0.05125, 0.6664, 0.05907, 0.6214, 0.06016, 0.6212, 0.05125, 0.6212, 0.05125, 0.6214, 0.06016, 0.5906, 0.05232, 0.6214, 0.06016, 0.5757, 0.06214, 0.5906, 0.05232, 0.6337, 0.113, 0.6189, 0.1208, 0.585, 0.1128, 0.6189, 0.1208, 0.5871, 0.1199, 0.585, 0.1128, 0.7156, 0.03928, 0.6966, 0.03608, 0.6962, 0.03314, 0.7156, 0.03928, 0.6962, 0.03314, 0.7225, 0.03622, 0.6966, 0.03608, 0.6899, 0.039, 0.6962, 0.03314, 0.6899, 0.039, 0.686, 0.03651, 0.6962, 0.03314, 0.9784, 0.06262, 0.9238, 0.06127, 0.9866, 0.05502, 0.9238, 0.06127, 0.9098, 0.0527, 0.9866, 0.05502, 0.8168, 0.1429, 0.8266, 0.1369, 0.817, 0.1463, 0.8266, 0.1369, 0.8318, 0.1478, 0.817, 0.1463, 0.7607, 0.1415, 0.8168, 0.1429, 0.7606, 0.1446, 0.8168, 0.1429, 0.817, 0.1463, 0.7606, 0.1446, 0.7453, 0.1344, 0.7607, 0.1415, 0.7606, 0.1446, 0.7453, 0.1344, 0.7606, 0.1446, 0.7297, 0.1365, 0.6994, 0.02216, 0.7016, 0.01069, 0.7334, 0.00692, 0.6994, 0.02216, 0.7334, 0.00692, 0.7631, 0.01886, 0.8877, 0.01836, 0.8189, 0.01475, 0.8308, 0.005763, 0.8877, 0.01836, 0.8308, 0.005763, 0.878, 0.00675, 0.7631, 0.01886, 0.8189, 0.01475, 0.7225, 0.03622, 0.8189, 0.01475, 0.8981, 0.02949, 0.7225, 0.03622, 0.5711, 0.5507, 0.5539, 0.5417, 0.5881, 0.5495, 0.5711, 0.5507, 0.5881, 0.5495, 0.5852, 0.554, 0.8775, 0.8284, 0.8727, 0.8276, 0.8862, 0.7848, 0.8775, 0.8284, 0.8862, 0.7848, 0.8956, 0.7848, 0.8752, 0.8814, 0.8782, 0.9014, 0.8634, 0.864, 0.8752, 0.8814, 0.8634, 0.864, 0.8696, 0.8592, 0.889, 0.9154, 0.8958, 0.9403, 0.8782, 0.9014, 0.889, 0.9154, 0.8782, 0.9014, 0.8752, 0.8814, 0.8696, 0.8592, 0.8634, 0.864, 0.8727, 0.8276, 0.8696, 0.8592, 0.8727, 0.8276, 0.8775, 0.8284, 0.6831, 0.5497, 0.6485, 0.5398, 0.6599, 0.519, 0.6831, 0.5497, 0.6599, 0.519, 0.7005, 0.5408, 0.6254, 0.5343, 0.6064, 0.5406, 0.613, 0.5069, 0.6064, 0.5406, 0.5922, 0.5152, 0.613, 0.5069, 0.6064, 0.5406, 0.5881, 0.5495, 0.5922, 0.5152, 0.5881, 0.5495, 0.5593, 0.5293, 0.5922, 0.5152, 0.6485, 0.5398, 0.6254, 0.5343, 0.6599, 0.519, 0.6254, 0.5343, 0.6322, 0.5051, 0.6599, 0.519, 0.5269, 0.1506, 0.5581, 0.1523, 0.5579, 0.1564, 0.5269, 0.1506, 0.5579, 0.1564, 0.5259, 0.1552, 0.5259, 0.1552, 0.5579, 0.1564, 0.5547, 0.2394, 0.5259, 0.1552, 0.5547, 0.2394, 0.5218, 0.2617, 0.7237, 0.3386, 0.704, 0.369, 0.6941, 0.3583, 0.7237, 0.3386, 0.6941, 0.3583, 0.6948, 0.3212, 0.6948, 0.3212, 0.6941, 0.3583, 0.6524, 0.3553, 0.6948, 0.3212, 0.6524, 0.3553, 0.6528, 0.3168, 0.6528, 0.3168, 0.6524, 0.3553, 0.5962, 0.352, 0.6528, 0.3168, 0.5962, 0.352, 0.5972, 0.3154, 0.5972, 0.3154, 0.5962, 0.352, 0.546, 0.3476, 0.5972, 0.3154, 0.546, 0.3476, 0.5442, 0.3163, 0.6929, 0.2973, 0.65, 0.3008, 0.6866, 0.2623, 0.65, 0.3008, 0.6368, 0.2536, 0.6866, 0.2623, 0.5393, 0.3013, 0.5431, 0.2627, 0.5934, 0.3024, 0.5431, 0.2627, 0.5872, 0.2546, 0.5934, 0.3024, 0.65, 0.3008, 0.5934, 0.3024, 0.6368, 0.2536, 0.5934, 0.3024, 0.5872, 0.2546, 0.6368, 0.2536, 0.5138, 0.3278, 0.5442, 0.3163, 0.546, 0.3476, 0.5138, 0.3278, 0.546, 0.3476, 0.5407, 0.3556, 0.7152, 0.1541, 0.7412, 0.154, 0.7407, 0.1586, 0.7152, 0.1541, 0.7407, 0.1586, 0.7147, 0.1582, 0.7147, 0.1582, 0.7407, 0.1586, 0.7351, 0.2608, 0.7147, 0.1582, 0.7351, 0.2608, 0.7039, 0.2607, 0.4882, 0.5486, 0.4137, 0.5412, 0.4756, 0.4877, 0.4882, 0.5486, 0.4756, 0.4877, 0.5538, 0.5016, 0.4814, 0.336, 0.4971, 0.3814, 0.4211, 0.3966, 0.4814, 0.336, 0.4211, 0.3966, 0.4025, 0.3535, 0.4025, 0.3535, 0.4211, 0.3966, 0.3316, 0.4401, 0.4025, 0.3535, 0.3316, 0.4401, 0.3088, 0.402, 0.7744, 0.3361, 0.7753, 0.2732, 0.8095, 0.335, 0.7753, 0.2732, 0.8091, 0.2677, 0.8095, 0.335, 0.8784, 0.3818, 0.8842, 0.4146, 0.8323, 0.3999, 0.8784, 0.3818, 0.8323, 0.3999, 0.8208, 0.3665, 0.8208, 0.3665, 0.8323, 0.3999, 0.7755, 0.3857, 0.8208, 0.3665, 0.7755, 0.3857, 0.7673, 0.3528, 0.8765, 0.7843, 0.8862, 0.7848, 0.8597, 0.8169, 0.8862, 0.7848, 0.8727, 0.8276, 0.8597, 0.8169, 0.7233, 0.5064, 0.6919, 0.4881, 0.7478, 0.4806, 0.7233, 0.5064, 0.7478, 0.4806, 0.7434, 0.5243, 0.7233, 0.5064, 0.7434, 0.5243, 0.7384, 0.529, 0.7233, 0.5064, 0.7384, 0.529, 0.7018, 0.512, 0.6996, 0.5183, 0.7018, 0.512, 0.7353, 0.5359, 0.7018, 0.512, 0.7384, 0.529, 0.7353, 0.5359, 0.7434, 0.5243, 0.7478, 0.4806, 0.7855, 0.5031, 0.7434, 0.5243, 0.7855, 0.5031, 0.7606, 0.5486, 0.6606, 0.4999, 0.5856, 0.4996, 0.639, 0.4808, 0.6606, 0.4999, 0.639, 0.4808, 0.6919, 0.4881, 0.6919, 0.4881, 0.639, 0.4808, 0.6412, 0.4658, 0.6919, 0.4881, 0.6412, 0.4658, 0.699, 0.4642, 0.8323, 0.3999, 0.8402, 0.4452, 0.7891, 0.4343, 0.8323, 0.3999, 0.7891, 0.4343, 0.7755, 0.3857, 0.6929, 0.2973, 0.6866, 0.2623, 0.7044, 0.2826, 0.6929, 0.2973, 0.7044, 0.2826, 0.7228, 0.2801, 0.6524, 0.3772, 0.6524, 0.3553, 0.6941, 0.3583, 0.6524, 0.3772, 0.6941, 0.3583, 0.6942, 0.3764, 0.6524, 0.3553, 0.6524, 0.3772, 0.5954, 0.3723, 0.6524, 0.3553, 0.5954, 0.3723, 0.5962, 0.352, 0.6415, 0.1541, 0.6415, 0.1581, 0.5969, 0.154, 0.6415, 0.1581, 0.5968, 0.1574, 0.5969, 0.154, 0.6864, 0.1582, 0.686, 0.2429, 0.6408, 0.2339, 0.6864, 0.1582, 0.6408, 0.2339, 0.6415, 0.1581, 0.5479, 0.36, 0.546, 0.3476, 0.5962, 0.352, 0.5479, 0.36, 0.5962, 0.352, 0.5954, 0.3723, 0.5259, 0.1552, 0.4903, 0.1534, 0.4912, 0.149, 0.5259, 0.1552, 0.4912, 0.149, 0.5269, 0.1506, 0.5581, 0.1523, 0.5969, 0.154, 0.5968, 0.1574, 0.5581, 0.1523, 0.5968, 0.1574, 0.5579, 0.1564, 0.6415, 0.1581, 0.6415, 0.1541, 0.6864, 0.1582, 0.6415, 0.1541, 0.6867, 0.1535, 0.6864, 0.1582, 0.8351, 0.161, 0.7407, 0.1586, 0.8321, 0.1561, 0.7407, 0.1586, 0.7412, 0.154, 0.8321, 0.1561, 0.7147, 0.1582, 0.6864, 0.1582, 0.7152, 0.1541, 0.6864, 0.1582, 0.6867, 0.1535, 0.7152, 0.1541, 0.4903, 0.1534, 0.4051, 0.1583, 0.4056, 0.1516, 0.4903, 0.1534, 0.4056, 0.1516, 0.4912, 0.149, 0.674, 0.442, 0.6671, 0.401, 0.7128, 0.402, 0.674, 0.442, 0.7128, 0.402, 0.733, 0.4421, 0.5809, 0.465, 0.6412, 0.4658, 0.5858, 0.4817, 0.6412, 0.4658, 0.639, 0.4808, 0.5858, 0.4817, 0.7622, 0.4457, 0.8066, 0.4657, 0.7855, 0.5031, 0.7622, 0.4457, 0.7855, 0.5031, 0.7478, 0.4806, 0.7744, 0.3361, 0.8095, 0.335, 0.7761, 0.344, 0.8095, 0.335, 0.8058, 0.34, 0.7761, 0.344, 0.7744, 0.3361, 0.7761, 0.344, 0.7409, 0.3417, 0.7744, 0.3361, 0.7409, 0.3417, 0.7372, 0.3361, 0.837, 0.5484, 0.858, 0.5604, 0.8532, 0.5646, 0.837, 0.5484, 0.8532, 0.5646, 0.8348, 0.5562, 0.8727, 0.8276, 0.8634, 0.864, 0.8476, 0.8548, 0.8727, 0.8276, 0.8476, 0.8548, 0.8597, 0.8169, 0.837, 0.5484, 0.8348, 0.5562, 0.7606, 0.5486, 0.8348, 0.5562, 0.7622, 0.5584, 0.7606, 0.5486, 0.7478, 0.4806, 0.6919, 0.4881, 0.699, 0.4642, 0.7478, 0.4806, 0.699, 0.4642, 0.7622, 0.4457, 0.8958, 0.9403, 0.8928, 0.9846, 0.8473, 0.9233, 0.8958, 0.9403, 0.8473, 0.9233, 0.8782, 0.9014, 0.7565, 0.5591, 0.7353, 0.5359, 0.7384, 0.529, 0.7565, 0.5591, 0.7384, 0.529, 0.7606, 0.5486, 0.4082, 0.4749, 0.4756, 0.4877, 0.4137, 0.5412, 0.4082, 0.4749, 0.4137, 0.5412, 0.3437, 0.5352, 0.4124, 0.8193, 0.4029, 0.8036, 0.4599, 0.8233, 0.4029, 0.8036, 0.4745, 0.8141, 0.4599, 0.8233, 0.7018, 0.512, 0.6606, 0.4999, 0.6919, 0.4881, 0.7018, 0.512, 0.6919, 0.4881, 0.7233, 0.5064, 0.5858, 0.4817, 0.5538, 0.5016, 0.5809, 0.465, 0.5538, 0.5016, 0.525, 0.4585, 0.5809, 0.465, 0.5954, 0.2337, 0.5547, 0.2394, 0.5579, 0.1564, 0.5954, 0.2337, 0.5579, 0.1564, 0.5968, 0.1574, 0.5968, 0.1574, 0.6415, 0.1581, 0.6408, 0.2339, 0.5968, 0.1574, 0.6408, 0.2339, 0.5954, 0.2337, 0.5218, 0.2617, 0.4829, 0.2727, 0.4903, 0.1534, 0.5218, 0.2617, 0.4903, 0.1534, 0.5259, 0.1552, 0.7374, 0.2832, 0.7753, 0.2732, 0.7744, 0.3361, 0.7374, 0.2832, 0.7744, 0.3361, 0.7372, 0.3361, 0.7834, 0.2496, 0.7407, 0.1586, 0.8351, 0.161, 0.7834, 0.2496, 0.8351, 0.161, 0.8322, 0.222, 0.7039, 0.2607, 0.686, 0.2429, 0.7147, 0.1582, 0.686, 0.2429, 0.6864, 0.1582, 0.7147, 0.1582, 0.4209, 0.2479, 0.4051, 0.1583, 0.4903, 0.1534, 0.4209, 0.2479, 0.4903, 0.1534, 0.4829, 0.2727, 0.3154, 0.4706, 0.3316, 0.4401, 0.3587, 0.4714, 0.3154, 0.4706, 0.3587, 0.4714, 0.3381, 0.4992, 0.3316, 0.4401, 0.3154, 0.4706, 0.3002, 0.4414, 0.3316, 0.4401, 0.3002, 0.4414, 0.3088, 0.402, 0.4029, 0.8036, 0.4124, 0.8193, 0.3649, 0.8165, 0.4029, 0.8036, 0.3649, 0.8165, 0.336, 0.7982, 0.4805, 0.4491, 0.525, 0.4585, 0.4756, 0.4877, 0.4805, 0.4491, 0.4756, 0.4877, 0.4082, 0.4749, 0.5538, 0.5016, 0.5856, 0.4996, 0.5188, 0.5453, 0.5538, 0.5016, 0.5188, 0.5453, 0.4882, 0.5486, 0.7855, 0.5031, 0.8066, 0.4657, 0.8485, 0.4972, 0.7855, 0.5031, 0.8485, 0.4972, 0.837, 0.5484, 0.6671, 0.401, 0.674, 0.442, 0.6124, 0.438, 0.6671, 0.401, 0.6124, 0.438, 0.6051, 0.3952, 0.7128, 0.402, 0.7239, 0.3954, 0.733, 0.4421, 0.7239, 0.3954, 0.7891, 0.4343, 0.733, 0.4421, 0.6051, 0.3952, 0.6124, 0.438, 0.5555, 0.4308, 0.6051, 0.3952, 0.5555, 0.4308, 0.5527, 0.385, 0.8402, 0.4452, 0.8323, 0.3999, 0.8842, 0.4146, 0.8402, 0.4452, 0.8842, 0.4146, 0.8843, 0.4531, 0.4971, 0.3814, 0.512, 0.4224, 0.4409, 0.4398, 0.4971, 0.3814, 0.4409, 0.4398, 0.4211, 0.3966, 0.4211, 0.3966, 0.4409, 0.4398, 0.3587, 0.4714, 0.4211, 0.3966, 0.3587, 0.4714, 0.3316, 0.4401, 0.4971, 0.3814, 0.4814, 0.336, 0.5209, 0.3553, 0.4971, 0.3814, 0.5209, 0.3553, 0.5456, 0.3802, 0.512, 0.4224, 0.5456, 0.3802, 0.5555, 0.4308, 0.5456, 0.3802, 0.5527, 0.385, 0.5555, 0.4308])
me_lasertank1.use_remesh_preserve_volume = False
me_lasertank1.use_remesh_preserve_attributes = False
me_lasertank1.use_mirror_vertex_groups = False
me_lasertank1.update()

# ---- objects
ob_lamp_001 = bpy.data.objects.new('Lamp.001', light_spot_001)
ob_lasertank1 = bpy.data.objects.new('lasertank1', me_lasertank1)
ob_lamp = bpy.data.objects.new('Lamp', light_spot)
ob_camera = bpy.data.objects.new('Camera', cam_camera)

# ---- transforms, parenting, visibility, modifiers, constraints
ob_lamp_001.location = (4.868, 4.618, 5.904)
ob_lamp_001.rotation_euler = (0.6503, 0.05522, -4.09)
ob_lamp_001.lock_rotations_4d = False
ob_lamp_001.empty_display_type = 'ARROWS'
ob_lamp_001.color = (0.0, 0.0, 0.0, 0.0)
ob_lamp_001.lineart.crease_threshold = 0.0
ob_lasertank1.location = (0.0, 0.0, 0.0)
ob_lasertank1.rotation_euler = (0.0, -0.0, -1.571)
ob_lasertank1.scale = (0.04904, 0.05455, 0.05029)
ob_lasertank1.lock_rotations_4d = False
ob_lasertank1.empty_display_type = 'ARROWS'
ob_lasertank1.lineart.crease_threshold = 0.0
_m = ob_lasertank1.modifiers.new('EdgeSplit', 'EDGE_SPLIT')
ob_lamp.location = (-5.125, -2.544, 5.904)
ob_lamp.rotation_euler = (0.6503, 0.05522, -1.138)
ob_lamp.lock_rotations_4d = False
ob_lamp.empty_display_type = 'ARROWS'
ob_lamp.color = (0.0, 0.0, 0.0, 0.0)
ob_lamp.lineart.crease_threshold = 0.0
ob_camera.location = (-2.457, -2.755, 1.844)
ob_camera.rotation_euler = (1.155, -0.04508, -0.6351)
ob_camera.lock_rotations_4d = False
ob_camera.empty_display_type = 'ARROWS'
ob_camera.color = (0.0, 0.0, 0.0, 0.0)
ob_camera.display_type = 'WIRE'
ob_camera.lineart.crease_threshold = 0.0

# ---- collection membership
col_collection_1.objects.link(ob_lamp_001)
col_collection_1.objects.link(ob_lasertank1)
col_collection_1.objects.link(ob_lamp)
col_collection_1.objects.link(ob_camera)

# ---- scene / render settings (as saved in the file)
scene.camera = ob_camera
scene.frame_start = 1; scene.frame_end = 90; scene.frame_set(90)
scene.render.engine = 'BLENDER_EEVEE_NEXT'
scene.render.image_settings.file_format = 'JPEG'
scene.render.image_settings.color_mode = 'RGB'
scene.render.image_settings.compression = 90
scene.render.resolution_x = 800
scene.render.resolution_y = 600
scene.render.pixel_aspect_x = 100.0
scene.render.pixel_aspect_y = 100.0
scene.render.fps = 25
scene.render.dither_intensity = 0.0
scene.render.use_compositing = False
scene.render.use_sequencer = False
scene.render.bake_margin = 2
scene.render.bake_bias = 0.0
scene.render.use_stamp_time = False
scene.render.use_stamp_date = False
scene.render.use_stamp_frame = False
scene.render.use_stamp_camera = False
scene.render.use_stamp_scene = False
scene.render.use_stamp_filename = False
scene.render.use_stamp_render_time = False
scene.render.stamp_font_size = 0
scene.cycles.use_denoising = False
scene.cycles.samples = 10
scene.cycles.sampling_pattern = 'TABULATED_SOBOL'
scene.cycles.light_sampling_threshold = 0.0
scene.cycles.use_adaptive_sampling = False
scene.cycles.use_light_tree = False
scene.cycles.blur_glossy = 0.0
scene.cycles.volume_bounces = 1
scene.cycles.pixel_filter_type = 'GAUSSIAN'
scene.cycles.sample_clamp_indirect = 0.0
scene.view_settings.view_transform = 'Raw'
bpy.context.view_layer.update()
